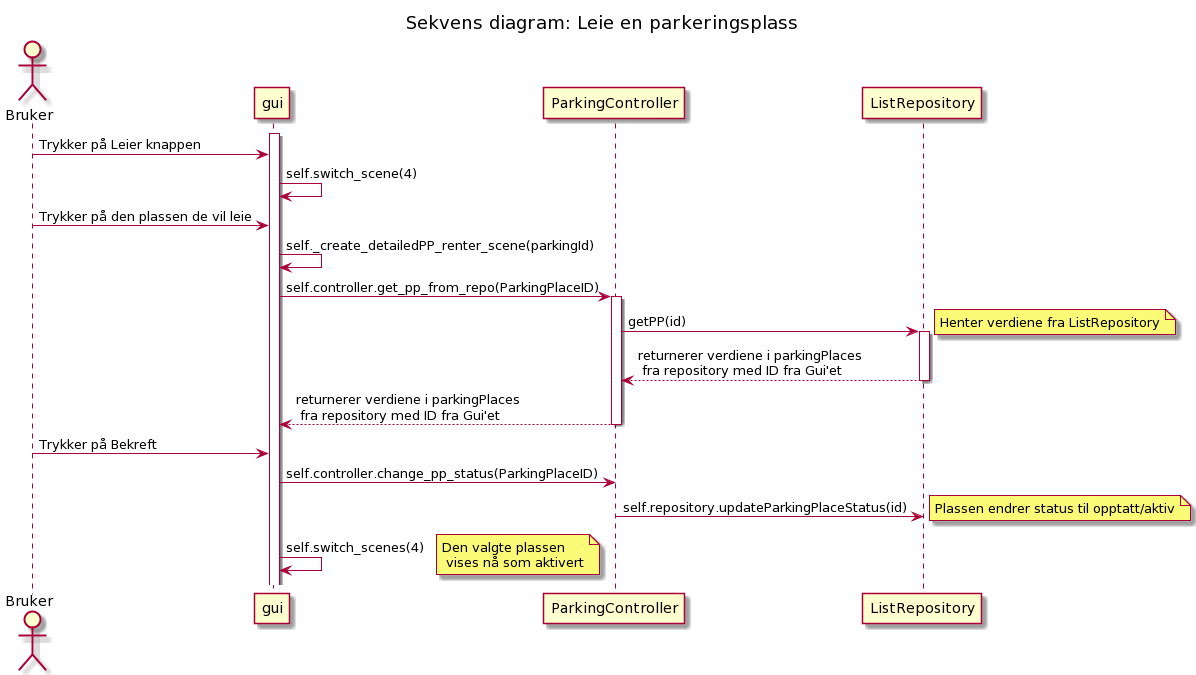

The diagram above was rendered by PlantUML. Its source (embedded in the PNG):
@startuml
title Sekvens diagram: Leie en parkeringsplass
actor Bruker
activate gui
Bruker -> gui: Trykker på Leier knappen
gui -> gui: self.switch_scene(4)

Bruker -> gui: Trykker på den plassen de vil leie
gui -> gui: self._create_detailedPP_renter_scene(parkingId)
gui -> ParkingController: self.controller.get_pp_from_repo(ParkingPlaceID)
activate ParkingController
ParkingController -> ListRepository: getPP(id)
activate ListRepository
note right: Henter verdiene fra ListRepository
ListRepository --> ParkingController: returnerer verdiene i parkingPlaces\n fra repository med ID fra Gui'et
deactivate ListRepository

ParkingController --> gui: returnerer verdiene i parkingPlaces\n fra repository med ID fra Gui'et
deactivate ParkingController
Bruker -> gui: Trykker på Bekreft
gui -> ParkingController: self.controller.change_pp_status(ParkingPlaceID)
ParkingController -> ListRepository: self.repository.updateParkingPlaceStatus(id)
note right: Plassen endrer status til opptatt/aktiv
gui -> gui: self.switch_scenes(4)
note right: Den valgte plassen\n vises nå som aktivert
@enduml